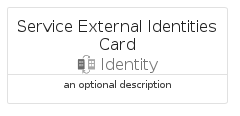

The diagram above was rendered by PlantUML. Its source (embedded in the PNG):
@startuml
' configures the library
!global $INCLUSION_MODE="local"
!global $LIB_BASE_LOCATION="../../.."

' loads the library's bootstrap
!include $LIB_BASE_LOCATION/bootstrap.puml

' loads the package bootstrap
include('azure-19/bootstrap')

' loads the Item which embeds the element ServiceExternalIdentitiesCard
include('azure-19/Item/Identity/ServiceExternalIdentities')

' renders the element
ServiceExternalIdentitiesCard('ServiceExternalIdentitiesCard', 'Service External Identities Card', 'an optional description')
@enduml